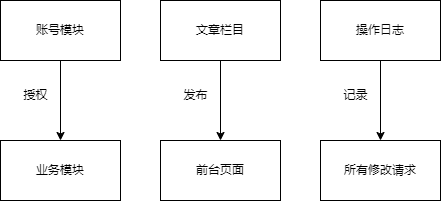

The diagram above was exported from draw.io. Its source (the exported page's mxGraphModel, read from the mxfile embedded in the PNG):
<mxGraphModel dx="1115" dy="783" grid="1" gridSize="10" guides="1" tooltips="1" connect="1" arrows="1" fold="1" page="1" pageScale="1" pageWidth="850" pageHeight="1100" math="0" shadow="0">
  <root>
    <mxCell id="0" />
    <mxCell id="1" parent="0" />
    <mxCell id="2" value="账号模块" style="rounded=0;whiteSpace=wrap;html=1;" vertex="1" parent="1">
      <mxGeometry x="80" y="40" width="120" height="60" as="geometry" />
    </mxCell>
    <mxCell id="3" value="业务模块" style="rounded=0;whiteSpace=wrap;html=1;" vertex="1" parent="1">
      <mxGeometry x="80" y="180" width="120" height="60" as="geometry" />
    </mxCell>
    <mxCell id="4" value="" style="endArrow=classic;html=1;exitX=0.5;exitY=1;exitDx=0;exitDy=0;entryX=0.5;entryY=0;entryDx=0;entryDy=0;" edge="1" parent="1" source="2" target="3">
      <mxGeometry width="50" height="50" relative="1" as="geometry">
        <mxPoint x="280" y="150" as="sourcePoint" />
        <mxPoint x="330" y="100" as="targetPoint" />
      </mxGeometry>
    </mxCell>
    <mxCell id="5" value="授权" style="text;html=1;align=center;verticalAlign=middle;resizable=0;points=[];autosize=1;strokeColor=none;fillColor=none;" vertex="1" parent="1">
      <mxGeometry x="90" y="120" width="50" height="30" as="geometry" />
    </mxCell>
    <mxCell id="6" value="文章栏目" style="rounded=0;whiteSpace=wrap;html=1;" vertex="1" parent="1">
      <mxGeometry x="240" y="40" width="120" height="60" as="geometry" />
    </mxCell>
    <mxCell id="7" value="前台页面" style="rounded=0;whiteSpace=wrap;html=1;" vertex="1" parent="1">
      <mxGeometry x="240" y="180" width="120" height="60" as="geometry" />
    </mxCell>
    <mxCell id="8" value="" style="endArrow=classic;html=1;exitX=0.5;exitY=1;exitDx=0;exitDy=0;" edge="1" parent="1" source="6" target="7">
      <mxGeometry width="50" height="50" relative="1" as="geometry">
        <mxPoint x="310" y="120" as="sourcePoint" />
        <mxPoint x="470" y="90" as="targetPoint" />
      </mxGeometry>
    </mxCell>
    <mxCell id="9" value="发布" style="text;html=1;align=center;verticalAlign=middle;resizable=0;points=[];autosize=1;strokeColor=none;fillColor=none;" vertex="1" parent="1">
      <mxGeometry x="250" y="120" width="50" height="30" as="geometry" />
    </mxCell>
    <mxCell id="10" value="操作日志" style="rounded=0;whiteSpace=wrap;html=1;" vertex="1" parent="1">
      <mxGeometry x="400" y="40" width="120" height="60" as="geometry" />
    </mxCell>
    <mxCell id="11" value="所有修改请求" style="rounded=0;whiteSpace=wrap;html=1;" vertex="1" parent="1">
      <mxGeometry x="400" y="180" width="120" height="60" as="geometry" />
    </mxCell>
    <mxCell id="12" value="" style="endArrow=classic;html=1;exitX=0.5;exitY=1;exitDx=0;exitDy=0;entryX=0.5;entryY=0;entryDx=0;entryDy=0;" edge="1" parent="1" source="10" target="11">
      <mxGeometry width="50" height="50" relative="1" as="geometry">
        <mxPoint x="570" y="130" as="sourcePoint" />
        <mxPoint x="620" y="80" as="targetPoint" />
      </mxGeometry>
    </mxCell>
    <mxCell id="13" value="记录" style="text;html=1;align=center;verticalAlign=middle;resizable=0;points=[];autosize=1;strokeColor=none;fillColor=none;" vertex="1" parent="1">
      <mxGeometry x="410" y="120" width="50" height="30" as="geometry" />
    </mxCell>
  </root>
</mxGraphModel>